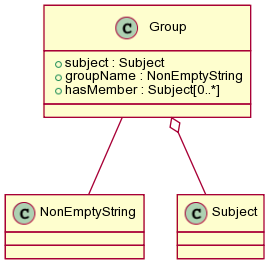

The diagram above was rendered by PlantUML. Its source (embedded in the PNG):
@startuml images/class_group.png
skinparam activityFontColor black
skinparam activityFontSize 10
skinparam activityFontName arial
skinparam activityArrowFontColor black
skinparam activityArrowFontSize 10
skinparam activityArrowFontName arial
skinparam classArrowFontColor black
skinparam classArrowFontSize 10
skinparam classArrowFontName arial
skinparam classAttributeFontColor black
skinparam classAttributeFontSize 10
skinparam classAttributeFontName arial
skinparam classFontColor black
skinparam classFontSize 10
skinparam classFontName arial
skinparam componentFontColor black
skinparam componentFontSize 10
skinparam componentFontName arial
skinparam componentArrowFontColor black
skinparam componentArrowFontSize 10
skinparam componentArrowFontName arial
skinparam noteFontColor black
skinparam noteFontSize 10
skinparam noteFontName arial
skinparam packageFontColor black
skinparam packageFontSize 10
skinparam packageFontName arial
skinparam sequenceActorFontColor black
skinparam sequenceActorFontSize 10
skinparam sequenceActorFontName arial
skinparam sequenceArrowFontColor black
skinparam sequenceArrowFontSize 10
skinparam sequenceArrowFontName arial
skinparam sequenceGroupingFontColor black
skinparam sequenceGroupingFontSize 10
skinparam sequenceGroupingFontName arial
skinparam sequenceGroupingHeaderFontColor black
skinparam sequenceGroupingHeaderFontSize 10
skinparam sequenceGroupingHeaderFontName arial
skinparam sequenceParticipantFontColor black
skinparam sequenceParticipantFontSize 10
skinparam sequenceParticipantFontName arial
skinparam sequenceTitleFontColor black
skinparam sequenceTitleFontSize 10
skinparam sequenceTitleFontName arial
skinparam titleFontColor black
skinparam titleFontSize 10
skinparam titleFontName arial
skinparam usecaseFontColor black
skinparam usecaseFontSize 7
skinparam usecaseFontName arial
skinparam usecaseActorFontColor black
skinparam usecaseActorFontSize 7
skinparam usecaseActorFontName arial
skinparam usecaseArrowFontColor black
skinparam usecaseArrowFontSize 7
skinparam usecaseArrowFontName arial
class Group {
  + subject : Subject
  + groupName : NonEmptyString
  + hasMember : Subject[0..*]
}
Group o-- Subject
Group -- NonEmptyString
@enduml